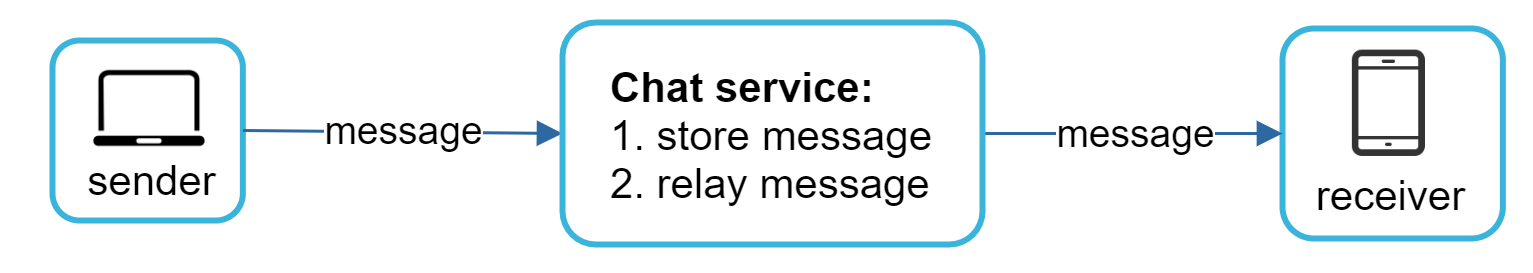

The diagram above was exported from draw.io. Its source (the exported page's mxGraphModel, read from the mxfile embedded in the PNG):
<mxGraphModel dx="1419" dy="784" grid="1" gridSize="10" guides="1" tooltips="1" connect="1" arrows="1" fold="1" page="1" pageScale="1" pageWidth="850" pageHeight="1100" math="0" shadow="0">
  <root>
    <mxCell id="0" />
    <mxCell id="1" parent="0" />
    <mxCell id="XPhETQbkZuQ6JBZC7po6-25" value="" style="group" parent="1" vertex="1" connectable="0">
      <mxGeometry x="73" y="349" width="510" height="90" as="geometry" />
    </mxCell>
    <mxCell id="XPhETQbkZuQ6JBZC7po6-23" value="" style="rounded=1;whiteSpace=wrap;html=1;fillColor=none;strokeColor=none;" parent="XPhETQbkZuQ6JBZC7po6-25" vertex="1">
      <mxGeometry width="510" height="90" as="geometry" />
    </mxCell>
    <mxCell id="XPhETQbkZuQ6JBZC7po6-6" value="" style="group" parent="XPhETQbkZuQ6JBZC7po6-25" vertex="1" connectable="0">
      <mxGeometry x="17" y="14" width="63.44999999999999" height="60" as="geometry" />
    </mxCell>
    <mxCell id="XPhETQbkZuQ6JBZC7po6-2" value="" style="rounded=1;whiteSpace=wrap;html=1;fontSize=14;align=center;fillColor=none;strokeWidth=2;strokeColor=#3AB4DA;" parent="XPhETQbkZuQ6JBZC7po6-6" vertex="1">
      <mxGeometry y="-1" width="63.45" height="60" as="geometry" />
    </mxCell>
    <mxCell id="XPhETQbkZuQ6JBZC7po6-3" value="" style="shape=image;html=1;verticalAlign=top;verticalLabelPosition=bottom;labelBackgroundColor=#ffffff;imageAspect=0;aspect=fixed;image=https://cdn4.iconfinder.com/data/icons/miu/24/device-laptop-computer-outline-stroke-128.png;dashed=1;strokeWidth=3;fillColor=none;fontSize=14;fontColor=#000000;align=center;" parent="XPhETQbkZuQ6JBZC7po6-6" vertex="1">
      <mxGeometry x="12.454235517568861" y="2.6185714285714425" width="40.418181818181814" height="40.418181818181814" as="geometry" />
    </mxCell>
    <mxCell id="XPhETQbkZuQ6JBZC7po6-4" value="&lt;font style=&quot;font-size: 14px&quot;&gt;sender&lt;/font&gt;" style="text;html=1;resizable=0;points=[];autosize=1;align=center;verticalAlign=top;spacingTop=-4;fontSize=16;" parent="XPhETQbkZuQ6JBZC7po6-6" vertex="1">
      <mxGeometry x="2.6677587844254163" y="32.9967532467532" width="60" height="20" as="geometry" />
    </mxCell>
    <mxCell id="XPhETQbkZuQ6JBZC7po6-14" style="edgeStyle=none;rounded=0;html=1;entryX=0;entryY=0.5;endArrow=block;jettySize=auto;orthogonalLoop=1;strokeWidth=1;fontSize=16;strokeColor=#2E68A1;entryDx=0;entryDy=0;exitX=1;exitY=0.5;exitDx=0;exitDy=0;" parent="XPhETQbkZuQ6JBZC7po6-25" source="XPhETQbkZuQ6JBZC7po6-2" target="XPhETQbkZuQ6JBZC7po6-9" edge="1">
      <mxGeometry relative="1" as="geometry">
        <mxPoint x="103.78999999999996" y="151" as="targetPoint" />
        <mxPoint x="245.27499999999986" y="71" as="sourcePoint" />
      </mxGeometry>
    </mxCell>
    <mxCell id="XPhETQbkZuQ6JBZC7po6-15" value="&lt;font style=&quot;font-size: 13px&quot;&gt;message&lt;/font&gt;" style="text;html=1;align=center;verticalAlign=middle;resizable=0;points=[];labelBackgroundColor=#ffffff;" parent="XPhETQbkZuQ6JBZC7po6-14" vertex="1" connectable="0">
      <mxGeometry x="-0.3049" y="1" relative="1" as="geometry">
        <mxPoint x="15.55" as="offset" />
      </mxGeometry>
    </mxCell>
    <mxCell id="XPhETQbkZuQ6JBZC7po6-20" value="" style="group" parent="XPhETQbkZuQ6JBZC7po6-25" vertex="1" connectable="0">
      <mxGeometry x="427" y="9" width="73.44999999999999" height="70" as="geometry" />
    </mxCell>
    <mxCell id="XPhETQbkZuQ6JBZC7po6-5" value="" style="shape=image;html=1;verticalAlign=top;verticalLabelPosition=bottom;labelBackgroundColor=#ffffff;imageAspect=0;aspect=fixed;image=https://cdn3.iconfinder.com/data/icons/linecons-free-vector-icons-pack/32/phone-128.png;dashed=1;strokeWidth=3;fillColor=none;fontSize=14;fontColor=#000000;align=center;" parent="XPhETQbkZuQ6JBZC7po6-20" vertex="1">
      <mxGeometry x="18.055498575498575" y="7.5385714285714585" width="35.454545454545446" height="35.454545454545446" as="geometry" />
    </mxCell>
    <mxCell id="XPhETQbkZuQ6JBZC7po6-17" value="" style="rounded=1;whiteSpace=wrap;html=1;fontSize=14;align=center;fillColor=none;strokeWidth=2;strokeColor=#3AB4DA;" parent="XPhETQbkZuQ6JBZC7po6-20" vertex="1">
      <mxGeometry width="73.45" height="70" as="geometry" />
    </mxCell>
    <mxCell id="XPhETQbkZuQ6JBZC7po6-19" value="&lt;font style=&quot;font-size: 14px&quot;&gt;receiver&lt;/font&gt;" style="text;html=1;resizable=0;points=[];autosize=1;align=center;verticalAlign=top;spacingTop=-4;fontSize=16;" parent="XPhETQbkZuQ6JBZC7po6-20" vertex="1">
      <mxGeometry x="0.787758784425364" y="42.9967532467532" width="70" height="20" as="geometry" />
    </mxCell>
    <mxCell id="XPhETQbkZuQ6JBZC7po6-21" style="edgeStyle=none;rounded=0;html=1;endArrow=block;jettySize=auto;orthogonalLoop=1;strokeWidth=1;fontSize=16;strokeColor=#2E68A1;exitX=1;exitY=0.5;exitDx=0;exitDy=0;entryX=0;entryY=0.5;entryDx=0;entryDy=0;" parent="XPhETQbkZuQ6JBZC7po6-25" source="XPhETQbkZuQ6JBZC7po6-9" target="XPhETQbkZuQ6JBZC7po6-17" edge="1">
      <mxGeometry relative="1" as="geometry">
        <mxPoint x="407" y="28" as="targetPoint" />
        <mxPoint x="300.45000000000005" y="27.5" as="sourcePoint" />
      </mxGeometry>
    </mxCell>
    <mxCell id="XPhETQbkZuQ6JBZC7po6-22" value="&lt;font style=&quot;font-size: 13px&quot;&gt;message&lt;/font&gt;" style="text;html=1;align=center;verticalAlign=middle;resizable=0;points=[];labelBackgroundColor=#ffffff;" parent="XPhETQbkZuQ6JBZC7po6-21" vertex="1" connectable="0">
      <mxGeometry x="-0.3049" y="1" relative="1" as="geometry">
        <mxPoint x="15.55" as="offset" />
      </mxGeometry>
    </mxCell>
    <mxCell id="XPhETQbkZuQ6JBZC7po6-12" value="&lt;div style=&quot;text-align: left&quot;&gt;&lt;b style=&quot;font-size: 14px&quot;&gt;Chat service:&lt;/b&gt;&lt;/div&gt;&lt;font style=&quot;font-size: 14px&quot;&gt;&lt;div style=&quot;text-align: left&quot;&gt;&lt;span&gt;1. store message&lt;/span&gt;&lt;/div&gt;&lt;div style=&quot;text-align: left&quot;&gt;&lt;span&gt;2. relay message&lt;/span&gt;&lt;/div&gt;&lt;/font&gt;" style="text;html=1;strokeColor=none;fillColor=none;align=center;verticalAlign=middle;whiteSpace=wrap;rounded=0;" parent="XPhETQbkZuQ6JBZC7po6-25" vertex="1">
      <mxGeometry x="197" y="19" width="120" height="50" as="geometry" />
    </mxCell>
    <mxCell id="XPhETQbkZuQ6JBZC7po6-9" value="" style="rounded=1;whiteSpace=wrap;html=1;fontSize=14;align=center;fillColor=none;strokeWidth=2;strokeColor=#3AB4DA;" parent="XPhETQbkZuQ6JBZC7po6-25" vertex="1">
      <mxGeometry x="187" y="7" width="140" height="74" as="geometry" />
    </mxCell>
  </root>
</mxGraphModel>